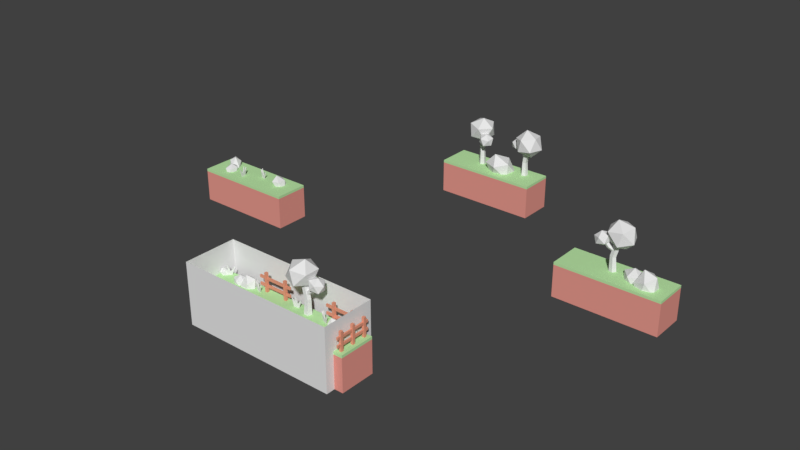 # Source: World1.blend  (saved by Blender 2.79.0; exported with 4.5.12 LTS)
import bpy
from mathutils import Matrix  # noqa: F401  (used for matrix-valued properties, if any)

bpy.ops.wm.read_factory_settings(use_empty=True)
scene = bpy.context.scene
scene.name = 'Scene'

# ---- collections
col_collection_1 = bpy.data.collections.new('Collection 1'); scene.collection.children.link(col_collection_1)

# ---- materials (node trees are filled in below, after node groups)
mat_material_001 = bpy.data.materials.new('Material.001')
mat_material_001.alpha_threshold = 0.0
mat_material_001.use_transparent_shadow = False
mat_material_001.diffuse_color = (0.5019, 0.8, 0.3929, 1.0)
mat_material_001.roughness = 0.5
mat_material_001.specular_intensity = 0.0
mat_material_002 = bpy.data.materials.new('Material.002')
mat_material_002.alpha_threshold = 0.0
mat_material_002.use_transparent_shadow = False
mat_material_002.diffuse_color = (0.8, 0.3172, 0.266, 1.0)
mat_material_002.roughness = 0.5
mat_material_002.specular_intensity = 0.0
mat_material_004 = bpy.data.materials.new('Material.004')
mat_material_004.alpha_threshold = 0.0
mat_material_004.use_transparent_shadow = False
mat_material_004.roughness = 0.5
mat_material_005 = bpy.data.materials.new('Material.005')
mat_material_005.alpha_threshold = 0.0
mat_material_005.use_transparent_shadow = False
mat_material_005.roughness = 0.5
mat_material_003 = bpy.data.materials.new('Material.003')
mat_material_003.alpha_threshold = 0.0
mat_material_003.use_transparent_shadow = False
mat_material_003.diffuse_color = (0.8, 0.3301, 0.2183, 1.0)
mat_material_003.roughness = 0.5
mat_material_003.specular_intensity = 0.0

# ---- material node trees

# ---- world
world_world = bpy.data.worlds.new('World'); scene.world = world_world
world_world.color = (0.05088, 0.05088, 0.05088)
world_world.use_sun_shadow = False
world_world.sun_shadow_jitter_overblur = 0.0
world_world.cycles.sampling_method = 'MANUAL'

# ---- meshes
me_cube_000 = bpy.data.meshes.new('Cube.000')
me_cube_000.from_pydata([(15.0, 25.0, -4.0), (15.0, 25.0, 0.0), (15.0, 29.0, -4.0), (15.0, 29.0, 0.0), (27.0, 25.0, -4.0), (27.0, 25.0, 0.0), (27.0, 29.0, -4.0), (27.0, 29.0, 0.0), (15.0, 25.0, -0.3), (15.0, 29.0, -0.3), (27.0, 29.0, -0.3), (27.0, 25.0, -0.3), (-9.0, 38.0, -4.0), (-9.0, 38.0, 0.0), (-9.0, 42.0, -4.0), (-9.0, 42.0, 0.0), (3.0, 38.0, -4.0), (3.0, 38.0, 0.0), (3.0, 42.0, -4.0), (3.0, 42.0, 0.0), (-9.0, 38.0, -0.3), (-9.0, 42.0, -0.3), (3.0, 42.0, -0.3), (3.0, 38.0, -0.3), (-29.0, 18.0, -4.0), (-29.0, 18.0, 0.0), (-29.0, 22.0, -4.0), (-29.0, 22.0, 0.0), (-17.0, 18.0, -4.0), (-17.0, 18.0, 0.0), (-17.0, 22.0, -4.0), (-17.0, 22.0, 0.0), (-29.0, 18.0, -0.3), (-29.0, 22.0, -0.3), (-17.0, 22.0, -0.3), (-17.0, 18.0, -0.3)], [], [(8, 1, 3, 9), (10, 7, 5, 11), (11, 5, 1, 8), (7, 3, 1, 5), (4, 11, 8, 0), (6, 10, 11, 4), (0, 8, 9, 2), (20, 13, 15, 21), (22, 19, 17, 23), (23, 17, 13, 20), (19, 15, 13, 17), (16, 23, 20, 12), (18, 22, 23, 16), (12, 20, 21, 14), (32, 25, 27, 33), (34, 31, 29, 35), (35, 29, 25, 32), (31, 27, 25, 29), (28, 35, 32, 24), (30, 34, 35, 28), (24, 32, 33, 26)])
me_cube_000.polygons.foreach_set('material_index', [0, 0, 0, 0, 1, 1, 1, 0, 0, 0, 0, 1, 1, 1, 0, 0, 0, 0, 1, 1, 1])
me_cube_000.materials.append(mat_material_001)
me_cube_000.materials.append(mat_material_002)
me_cube_000.use_remesh_preserve_volume = False
me_cube_000.use_remesh_preserve_attributes = False
me_cube_000.use_mirror_vertex_groups = False
me_cube_000.update()
me_cylinder_001 = bpy.data.meshes.new('Cylinder.001')
me_cylinder_001.from_pydata([(2.905, 2.601, -0.4696), (2.585, 2.515, 3.521), (3.323, 2.297, -0.4696), (2.91, 2.271, 3.605), (3.163, 1.806, -0.4696), (2.786, 1.876, 3.573), (2.646, 1.806, -0.4696), (2.384, 1.876, 3.47), (2.486, 2.297, -0.4696), (2.259, 2.271, 3.438), (3.026, 2.437, 1.61), (3.343, 2.205, 1.655), (3.222, 1.829, 1.637), (2.831, 1.829, 1.582), (2.71, 2.205, 1.564), (3.959, 2.397, 3.295), (4.144, 2.229, 3.156), (4.074, 1.956, 3.209), (3.844, 1.956, 3.38), (3.774, 2.229, 3.434), (2.898, 2.354, 2.255), (3.056, 2.185, 2.083), (2.996, 1.91, 2.149), (2.801, 1.91, 2.361), (2.74, 2.185, 2.427), (3.512, 2.383, 2.641), (3.709, 2.209, 2.505), (3.634, 1.928, 2.557), (3.391, 1.928, 2.724), (3.316, 2.209, 2.776), (3.496, 2.165, 3.205), (3.651, 1.299, 4.643), (2.545, 0.7636, 3.372), (1.861, 2.165, 2.587), (2.545, 3.566, 3.372), (3.651, 3.031, 4.643), (2.112, 0.7636, 4.915), (1.006, 1.299, 3.644), (1.006, 3.031, 3.644), (2.112, 3.566, 4.915), (2.796, 2.165, 5.701), (1.161, 2.165, 5.083), (4.034, 2.165, 2.679), (4.759, 1.697, 2.969), (3.873, 1.408, 3.176), (3.326, 2.165, 3.303), (3.873, 2.921, 3.176), (4.759, 2.632, 2.969), (4.5, 1.408, 3.772), (3.614, 1.697, 3.978), (3.614, 2.632, 3.978), (4.5, 2.921, 3.772), (5.047, 2.165, 3.644), (4.339, 2.165, 4.268), (20.63, 26.82, -0.4696), (20.9, 27.01, 3.521), (20.13, 26.97, -0.4696), (20.51, 27.13, 3.605), (20.11, 27.48, -0.4696), (20.49, 27.55, 3.573), (20.6, 27.66, -0.4696), (20.87, 27.68, 3.47), (20.91, 27.25, -0.4696), (21.12, 27.35, 3.438), (20.45, 26.94, 1.61), (20.08, 27.05, 1.655), (20.06, 27.44, 1.637), (20.43, 27.57, 1.582), (20.67, 27.26, 1.564), (19.56, 26.65, 3.295), (19.33, 26.75, 3.156), (19.31, 27.03, 3.209), (19.52, 27.11, 3.38), (19.68, 26.88, 3.434), (20.55, 27.06, 2.255), (20.34, 27.16, 2.083), (20.3, 27.44, 2.149), (20.49, 27.51, 2.361), (20.64, 27.27, 2.427), (19.98, 26.82, 2.641), (19.74, 26.92, 2.505), (19.71, 27.21, 2.557), (19.94, 27.29, 2.724), (20.1, 27.05, 2.776), (19.92, 27.03, 3.205), (19.48, 27.79, 4.643), (20.33, 28.67, 3.372), (21.46, 27.59, 2.587), (21.29, 26.04, 3.372), (20.07, 26.16, 4.643), (20.74, 28.82, 4.915), (21.96, 28.7, 3.644), (22.56, 27.07, 3.644), (21.7, 26.19, 4.915), (20.58, 27.27, 5.701), (22.11, 27.83, 5.083), (19.42, 26.85, 2.679), (18.57, 27.04, 2.969), (19.31, 27.61, 3.176), (20.08, 27.09, 3.303), (19.82, 26.19, 3.176), (18.89, 26.16, 2.969), (18.72, 27.4, 3.772), (19.65, 27.43, 3.978), (19.97, 26.55, 3.978), (19.24, 25.98, 3.772), (18.46, 26.5, 3.644), (19.13, 26.74, 4.268), (-4.67, 40.67, -0.4696), (-4.971, 40.8, 3.521), (-4.545, 40.16, -0.4696), (-4.878, 40.41, 3.605), (-4.984, 39.89, -0.4696), (-5.228, 40.19, 3.573), (-5.38, 40.22, -0.4696), (-5.536, 40.44, 3.47), (-5.186, 40.7, -0.4696), (-5.377, 40.83, 3.438), (-4.683, 40.46, 1.61), (-4.589, 40.08, 1.655), (-4.924, 39.87, 1.637), (-5.223, 40.12, 1.582), (-5.074, 40.49, 1.564), (-3.994, 39.83, 3.295), (-3.96, 39.58, 3.156), (-4.189, 39.42, 3.209), (-4.365, 39.57, 3.38), (-4.244, 39.82, 3.434), (-4.834, 40.48, 2.255), (-4.822, 40.25, 2.083), (-5.044, 40.08, 2.149), (-5.194, 40.2, 2.361), (-5.064, 40.45, 2.427), (-4.345, 40.11, 2.641), (-4.307, 39.85, 2.505), (-4.545, 39.68, 2.557), (-4.731, 39.84, 2.724), (-4.608, 40.1, 2.776), (-4.497, 39.95, 3.205), (-4.935, 39.19, 4.643), (-6.127, 39.49, 3.372), (-5.75, 41.0, 2.587), (-4.325, 41.64, 3.372), (-3.822, 40.51, 4.643), (-6.458, 39.77, 4.915), (-6.962, 40.89, 3.644), (-5.848, 42.21, 3.644), (-4.657, 41.91, 4.915), (-5.034, 40.4, 5.701), (-6.286, 41.45, 5.083), (-4.086, 39.61, 2.679), (-3.831, 38.78, 2.969), (-4.695, 39.13, 3.176), (-4.628, 40.06, 3.303), (-3.722, 40.29, 3.176), (-3.23, 39.5, 2.969), (-4.215, 38.73, 3.772), (-4.708, 39.52, 3.978), (-4.107, 40.23, 3.978), (-3.243, 39.88, 3.772), (-3.309, 38.95, 3.644), (-3.852, 39.41, 4.268), (0.7302, 40.2, -0.4696), (1.061, 40.18, 3.521), (0.4356, 40.63, -0.4696), (0.8339, 40.51, 3.605), (0.7485, 41.04, -0.4696), (1.082, 40.85, 3.573), (1.237, 40.87, -0.4696), (1.461, 40.71, 3.47), (1.225, 40.35, -0.4696), (1.448, 40.3, 3.438), (0.6695, 40.4, 1.61), (0.4472, 40.72, 1.655), (0.6853, 41.04, 1.637), (1.055, 40.91, 1.582), (1.045, 40.51, 1.564), (-0.1979, 40.74, 3.295), (-0.3174, 40.96, 3.156), (-0.1607, 41.2, 3.209), (0.0557, 41.12, 3.38), (0.03275, 40.84, 3.434), (0.8176, 40.43, 2.255), (0.7244, 40.64, 2.083), (0.8717, 40.88, 2.149), (1.056, 40.82, 2.361), (1.023, 40.54, 2.427), (0.2287, 40.61, 2.641), (0.1005, 40.84, 2.505), (0.2641, 41.08, 2.557), (0.4934, 41.0, 2.724), (0.4715, 40.71, 2.776), (0.3154, 40.81, 3.205), (0.4546, 41.68, 4.643), (1.675, 41.82, 3.372), (1.859, 40.27, 2.587), (0.7514, 39.17, 3.372), (-0.1165, 40.04, 4.643), (2.084, 41.67, 4.915), (2.952, 40.8, 3.644), (2.381, 39.17, 3.644), (1.16, 39.03, 4.915), (0.9767, 40.58, 5.701), (2.52, 40.04, 5.083), (-0.1918, 40.99, 2.679), (-0.7226, 41.67, 2.969), (0.209, 41.65, 3.176), (0.4765, 40.75, 3.303), (-0.2898, 40.22, 3.176), (-1.031, 40.78, 2.969), (-0.3824, 41.85, 3.772), (0.3587, 41.29, 3.978), (0.05039, 40.41, 3.978), (-0.8812, 40.42, 3.772), (-1.149, 41.32, 3.644), (-0.4804, 41.09, 4.268)], [], [(10, 1, 3, 11), (11, 3, 5, 12), (12, 5, 7, 13), (3, 1, 9, 7, 5), (13, 7, 9, 14), (14, 9, 1, 10), (0, 2, 4, 6, 8), (8, 14, 10, 0), (6, 13, 14, 8), (4, 12, 13, 6), (2, 11, 12, 4), (0, 10, 11, 2), (25, 15, 16, 26), (26, 16, 17, 27), (27, 17, 18, 28), (16, 15, 19, 18, 17), (28, 18, 19, 29), (29, 19, 15, 25), (24, 29, 25, 20), (23, 28, 29, 24), (22, 27, 28, 23), (21, 26, 27, 22), (20, 25, 26, 21), (30, 31, 32), (31, 30, 35), (30, 32, 33), (30, 33, 34), (30, 34, 35), (31, 35, 40), (32, 31, 36), (33, 32, 37), (34, 33, 38), (35, 34, 39), (31, 40, 36), (32, 36, 37), (33, 37, 38), (34, 38, 39), (35, 39, 40), (36, 40, 41), (37, 36, 41), (38, 37, 41), (39, 38, 41), (40, 39, 41), (42, 43, 44), (43, 42, 47), (42, 44, 45), (42, 45, 46), (42, 46, 47), (43, 47, 52), (44, 43, 48), (45, 44, 49), (46, 45, 50), (47, 46, 51), (43, 52, 48), (44, 48, 49), (45, 49, 50), (46, 50, 51), (47, 51, 52), (48, 52, 53), (49, 48, 53), (50, 49, 53), (51, 50, 53), (52, 51, 53), (64, 55, 57, 65), (65, 57, 59, 66), (66, 59, 61, 67), (57, 55, 63, 61, 59), (67, 61, 63, 68), (68, 63, 55, 64), (54, 56, 58, 60, 62), (62, 68, 64, 54), (60, 67, 68, 62), (58, 66, 67, 60), (56, 65, 66, 58), (54, 64, 65, 56), (79, 69, 70, 80), (80, 70, 71, 81), (81, 71, 72, 82), (70, 69, 73, 72, 71), (82, 72, 73, 83), (83, 73, 69, 79), (78, 83, 79, 74), (77, 82, 83, 78), (76, 81, 82, 77), (75, 80, 81, 76), (74, 79, 80, 75), (84, 85, 86), (85, 84, 89), (84, 86, 87), (84, 87, 88), (84, 88, 89), (85, 89, 94), (86, 85, 90), (87, 86, 91), (88, 87, 92), (89, 88, 93), (85, 94, 90), (86, 90, 91), (87, 91, 92), (88, 92, 93), (89, 93, 94), (90, 94, 95), (91, 90, 95), (92, 91, 95), (93, 92, 95), (94, 93, 95), (96, 97, 98), (97, 96, 101), (96, 98, 99), (96, 99, 100), (96, 100, 101), (97, 101, 106), (98, 97, 102), (99, 98, 103), (100, 99, 104), (101, 100, 105), (97, 106, 102), (98, 102, 103), (99, 103, 104), (100, 104, 105), (101, 105, 106), (102, 106, 107), (103, 102, 107), (104, 103, 107), (105, 104, 107), (106, 105, 107), (118, 109, 111, 119), (119, 111, 113, 120), (120, 113, 115, 121), (111, 109, 117, 115, 113), (121, 115, 117, 122), (122, 117, 109, 118), (108, 110, 112, 114, 116), (116, 122, 118, 108), (114, 121, 122, 116), (112, 120, 121, 114), (110, 119, 120, 112), (108, 118, 119, 110), (133, 123, 124, 134), (134, 124, 125, 135), (135, 125, 126, 136), (124, 123, 127, 126, 125), (136, 126, 127, 137), (137, 127, 123, 133), (132, 137, 133, 128), (131, 136, 137, 132), (130, 135, 136, 131), (129, 134, 135, 130), (128, 133, 134, 129), (138, 139, 140), (139, 138, 143), (138, 140, 141), (138, 141, 142), (138, 142, 143), (139, 143, 148), (140, 139, 144), (141, 140, 145), (142, 141, 146), (143, 142, 147), (139, 148, 144), (140, 144, 145), (141, 145, 146), (142, 146, 147), (143, 147, 148), (144, 148, 149), (145, 144, 149), (146, 145, 149), (147, 146, 149), (148, 147, 149), (150, 151, 152), (151, 150, 155), (150, 152, 153), (150, 153, 154), (150, 154, 155), (151, 155, 160), (152, 151, 156), (153, 152, 157), (154, 153, 158), (155, 154, 159), (151, 160, 156), (152, 156, 157), (153, 157, 158), (154, 158, 159), (155, 159, 160), (156, 160, 161), (157, 156, 161), (158, 157, 161), (159, 158, 161), (160, 159, 161), (172, 163, 165, 173), (173, 165, 167, 174), (174, 167, 169, 175), (165, 163, 171, 169, 167), (175, 169, 171, 176), (176, 171, 163, 172), (162, 164, 166, 168, 170), (170, 176, 172, 162), (168, 175, 176, 170), (166, 174, 175, 168), (164, 173, 174, 166), (162, 172, 173, 164), (187, 177, 178, 188), (188, 178, 179, 189), (189, 179, 180, 190), (178, 177, 181, 180, 179), (190, 180, 181, 191), (191, 181, 177, 187), (186, 191, 187, 182), (185, 190, 191, 186), (184, 189, 190, 185), (183, 188, 189, 184), (182, 187, 188, 183), (192, 193, 194), (193, 192, 197), (192, 194, 195), (192, 195, 196), (192, 196, 197), (193, 197, 202), (194, 193, 198), (195, 194, 199), (196, 195, 200), (197, 196, 201), (193, 202, 198), (194, 198, 199), (195, 199, 200), (196, 200, 201), (197, 201, 202), (198, 202, 203), (199, 198, 203), (200, 199, 203), (201, 200, 203), (202, 201, 203), (204, 205, 206), (205, 204, 209), (204, 206, 207), (204, 207, 208), (204, 208, 209), (205, 209, 214), (206, 205, 210), (207, 206, 211), (208, 207, 212), (209, 208, 213), (205, 214, 210), (206, 210, 211), (207, 211, 212), (208, 212, 213), (209, 213, 214), (210, 214, 215), (211, 210, 215), (212, 211, 215), (213, 212, 215), (214, 213, 215)])
me_cylinder_001.polygons.foreach_set('material_index', [1, 1, 1, 1, 1, 1, 1, 1, 1, 1, 1, 1, 1, 1, 1, 1, 1, 1, 1, 1, 1, 1, 1, 0, 0, 0, 0, 0, 0, 0, 0, 0, 0, 0, 0, 0, 0, 0, 0, 0, 0, 0, 0, 0, 0, 0, 0, 0, 0, 0, 0, 0, 0, 0, 0, 0, 0, 0, 0, 0, 0, 0, 0, 1, 1, 1, 1, 1, 1, 1, 1, 1, 1, 1, 1, 1, 1, 1, 1, 1, 1, 1, 1, 1, 1, 1, 0, 0, 0, 0, 0, 0, 0, 0, 0, 0, 0, 0, 0, 0, 0, 0, 0, 0, 0, 0, 0, 0, 0, 0, 0, 0, 0, 0, 0, 0, 0, 0, 0, 0, 0, 0, 0, 0, 0, 0, 1, 1, 1, 1, 1, 1, 1, 1, 1, 1, 1, 1, 1, 1, 1, 1, 1, 1, 1, 1, 1, 1, 1, 0, 0, 0, 0, 0, 0, 0, 0, 0, 0, 0, 0, 0, 0, 0, 0, 0, 0, 0, 0, 0, 0, 0, 0, 0, 0, 0, 0, 0, 0, 0, 0, 0, 0, 0, 0, 0, 0, 0, 0, 1, 1, 1, 1, 1, 1, 1, 1, 1, 1, 1, 1, 1, 1, 1, 1, 1, 1, 1, 1, 1, 1, 1, 0, 0, 0, 0, 0, 0, 0, 0, 0, 0, 0, 0, 0, 0, 0, 0, 0, 0, 0, 0, 0, 0, 0, 0, 0, 0, 0, 0, 0, 0, 0, 0, 0, 0, 0, 0, 0, 0, 0, 0])
me_cylinder_001.materials.append(mat_material_004)
me_cylinder_001.materials.append(mat_material_005)
me_cylinder_001.use_remesh_preserve_volume = False
me_cylinder_001.use_remesh_preserve_attributes = False
me_cylinder_001.use_mirror_vertex_groups = False
me_cylinder_001.update()
me_icosphere = bpy.data.meshes.new('Icosphere')
me_icosphere.from_pydata([(-4.135, 2.044, -0.3165), (-5.654, 1.591, -0.318), (-6.645, 1.662, -0.318), (-7.004, 2.464, -0.318), (-6.235, 2.888, -0.318), (-5.401, 2.349, -0.318), (-6.141, 1.494, 0.3617), (-6.975, 2.033, 0.3617), (-6.722, 2.79, 0.3617), (-5.731, 2.72, 0.3617), (-5.372, 1.918, 0.3617), (-6.188, 2.191, 0.7818), (-4.945, 1.541, -0.7865), (-5.695, 1.986, -0.9568), (-5.35, 2.763, -0.5921), (-4.385, 2.799, -0.1964), (-4.609, 1.577, 0.5508), (-5.574, 1.541, 0.155), (-5.824, 2.297, 0.2751), (-5.014, 2.799, 0.7451), (-4.264, 2.355, 0.9155), (-5.153, 2.044, 1.207), (6.501, 2.073, -0.1473), (6.027, 1.779, -0.4221), (5.588, 2.039, -0.5217), (5.791, 2.494, -0.3085), (6.354, 2.515, -0.07708), (6.223, 1.8, 0.3598), (5.66, 1.779, 0.1284), (5.513, 2.221, 0.1986), (5.987, 2.515, 0.4734), (6.426, 2.255, 0.573), (5.906, 2.073, 0.7434), (6.536, 1.896, -0.2203), (6.823, 2.242, -0.211), (7.179, 2.184, -0.1066), (7.113, 1.802, -0.05142), (6.716, 1.624, -0.1217), (6.443, 2.071, 0.1973), (6.84, 2.249, 0.2676), (7.02, 1.977, 0.3662), (6.733, 1.631, 0.3569), (6.377, 1.689, 0.2525), (6.564, 1.907, 0.5541), (8.658, -0.3068, -0.1655), (8.443, 0.04087, -0.1577), (8.715, 0.2821, -0.07029), (9.098, 0.08343, -0.02409), (9.062, -0.2805, -0.08293), (8.41, -0.3074, 0.1842), (8.445, 0.05654, 0.2431), (8.85, 0.08284, 0.3256), (9.065, -0.2649, 0.3178), (8.793, -0.5061, 0.2304), (8.662, -0.2815, 0.483), (-2.694, 39.23, -0.8672), (-3.688, 40.85, -0.7621), (-2.397, 41.97, -0.4435), (-0.6043, 41.04, -0.3518), (-0.7879, 39.35, -0.6136), (-3.732, 39.23, 0.836), (-3.548, 40.92, 1.098), (-1.642, 41.04, 1.351), (-0.6481, 39.42, 1.246), (-1.939, 38.3, 0.9277), (-2.467, 39.35, 2.142), (-8.865, 2.226, -0.268), (-8.844, 2.782, -0.2573), (-8.353, 2.849, -0.1382), (-8.071, 2.334, -0.0752), (-8.387, 1.948, -0.1554), (-9.146, 2.413, 0.2088), (-8.83, 2.798, 0.289), (-8.352, 2.521, 0.4015), (-8.372, 1.964, 0.3909), (-8.863, 1.898, 0.2717), (-8.842, 2.252, 0.6159), (25.67, 25.94, -0.4151), (23.33, 26.05, -0.4173), (21.99, 26.63, -0.4173), (21.88, 27.92, -0.4173), (23.15, 28.14, -0.4173), (24.05, 26.98, -0.4173), (22.61, 26.15, 0.586), (21.71, 27.31, 0.586), (22.43, 28.24, 0.586), (23.77, 27.66, 0.586), (23.89, 26.37, 0.586), (22.88, 27.15, 1.206), (24.3, 25.64, -1.109), (23.47, 26.62, -1.36), (24.33, 27.54, -0.8219), (25.69, 27.12, -0.2378), (24.78, 25.52, 0.8651), (23.42, 25.94, 0.2809), (23.44, 27.12, 0.4582), (24.81, 27.42, 1.152), (25.64, 26.44, 1.403), (24.25, 26.44, 1.834), (-27.36, 21.58, -0.3165), (-26.23, 20.46, -0.318), (-25.82, 19.56, -0.318), (-26.36, 18.86, -0.318), (-27.1, 19.33, -0.318), (-27.02, 20.32, -0.318), (-25.92, 20.08, 0.3617), (-25.99, 19.09, 0.3617), (-26.78, 18.95, 0.3617), (-27.19, 19.86, 0.3617), (-26.66, 20.56, 0.3617), (-26.51, 19.71, 0.7818), (-26.53, 21.11, -0.7865), (-26.56, 20.24, -0.9568), (-27.41, 20.17, -0.5921), (-27.9, 21.0, -0.1964), (-26.72, 21.39, 0.5508), (-26.23, 20.56, 0.155), (-26.77, 19.98, 0.2751), (-27.6, 20.45, 0.7451), (-27.57, 21.32, 0.9155), (-26.87, 20.69, 1.207), (-19.91, 20.25, -0.4845), (-19.87, 21.25, -0.4724), (-18.97, 21.36, -0.4181), (-18.45, 20.44, -0.3967), (-19.03, 19.76, -0.4378), (-20.25, 20.59, 0.4414), (-19.67, 21.27, 0.4824), (-18.8, 20.78, 0.5292), (-18.84, 19.79, 0.5171), (-19.74, 19.67, 0.4628), (-19.59, 20.3, 1.06)], [], [(14, 13, 18), (13, 12, 17), (15, 14, 19), (0, 15, 20), (12, 0, 16), (1, 5, 10), (2, 1, 6), (3, 2, 7), (4, 3, 8), (5, 4, 9), (1, 10, 6), (2, 6, 7), (3, 7, 8), (4, 8, 9), (5, 9, 10), (6, 10, 11), (7, 6, 11), (8, 7, 11), (9, 8, 11), (10, 9, 11), (0, 20, 16), (12, 16, 17), (13, 17, 18), (14, 18, 19), (15, 19, 20), (16, 20, 21), (17, 16, 21), (18, 17, 21), (19, 18, 21), (20, 19, 21), (25, 24, 29), (24, 23, 28), (26, 25, 30), (22, 26, 31), (23, 22, 27), (22, 31, 27), (23, 27, 28), (24, 28, 29), (25, 29, 30), (26, 30, 31), (27, 31, 32), (28, 27, 32), (29, 28, 32), (30, 29, 32), (31, 30, 32), (36, 35, 40), (35, 34, 39), (37, 36, 41), (33, 37, 42), (34, 33, 38), (33, 42, 38), (34, 38, 39), (35, 39, 40), (36, 40, 41), (37, 41, 42), (38, 42, 43), (39, 38, 43), (40, 39, 43), (41, 40, 43), (42, 41, 43), (47, 46, 51), (46, 45, 50), (48, 47, 52), (44, 48, 53), (45, 44, 49), (44, 53, 49), (45, 49, 50), (46, 50, 51), (47, 51, 52), (48, 52, 53), (49, 53, 54), (50, 49, 54), (51, 50, 54), (52, 51, 54), (53, 52, 54), (58, 57, 62), (57, 56, 61), (59, 58, 63), (55, 59, 64), (56, 55, 60), (55, 64, 60), (56, 60, 61), (57, 61, 62), (58, 62, 63), (59, 63, 64), (60, 64, 65), (61, 60, 65), (62, 61, 65), (63, 62, 65), (64, 63, 65), (69, 68, 73), (68, 67, 72), (70, 69, 74), (66, 70, 75), (67, 66, 71), (66, 75, 71), (67, 71, 72), (68, 72, 73), (69, 73, 74), (70, 74, 75), (71, 75, 76), (72, 71, 76), (73, 72, 76), (74, 73, 76), (75, 74, 76), (91, 90, 95), (90, 89, 94), (92, 91, 96), (77, 92, 97), (89, 77, 93), (78, 82, 87), (79, 78, 83), (80, 79, 84), (81, 80, 85), (82, 81, 86), (78, 87, 83), (79, 83, 84), (80, 84, 85), (81, 85, 86), (82, 86, 87), (83, 87, 88), (84, 83, 88), (85, 84, 88), (86, 85, 88), (87, 86, 88), (77, 97, 93), (89, 93, 94), (90, 94, 95), (91, 95, 96), (92, 96, 97), (93, 97, 98), (94, 93, 98), (95, 94, 98), (96, 95, 98), (97, 96, 98), (113, 112, 117), (112, 111, 116), (114, 113, 118), (99, 114, 119), (111, 99, 115), (100, 104, 109), (101, 100, 105), (102, 101, 106), (103, 102, 107), (104, 103, 108), (100, 109, 105), (101, 105, 106), (102, 106, 107), (103, 107, 108), (104, 108, 109), (105, 109, 110), (106, 105, 110), (107, 106, 110), (108, 107, 110), (109, 108, 110), (99, 119, 115), (111, 115, 116), (112, 116, 117), (113, 117, 118), (114, 118, 119), (115, 119, 120), (116, 115, 120), (117, 116, 120), (118, 117, 120), (119, 118, 120), (124, 123, 128), (123, 122, 127), (125, 124, 129), (121, 125, 130), (122, 121, 126), (121, 130, 126), (122, 126, 127), (123, 127, 128), (124, 128, 129), (125, 129, 130), (126, 130, 131), (127, 126, 131), (128, 127, 131), (129, 128, 131), (130, 129, 131)])
me_icosphere.use_remesh_preserve_volume = False
me_icosphere.use_remesh_preserve_attributes = False
me_icosphere.use_mirror_vertex_groups = False
me_icosphere.update()
me_plane_001 = bpy.data.meshes.new('Plane.001')
me_plane_001.from_pydata([(-3.706, 2.171, 1.146), (-3.696, 2.167, 0.5049), (-3.793, 2.205, -0.2518), (-4.072, 2.313, 0.8979), (-3.436, 2.066, 0.3911), (-3.011, 1.902, 0.9806), (-3.355, 2.035, -0.2492), (-3.735, 2.096, 1.146), (-3.725, 2.092, 0.5049), (-3.822, 2.13, -0.2518), (-4.101, 2.238, 0.8979), (-3.465, 1.992, 0.3911), (-3.04, 1.827, 0.9806), (-3.384, 1.96, -0.2492), (-8.217, 2.364, 1.146), (-8.209, 2.37, 0.5049), (-8.288, 2.303, -0.2518), (-8.516, 2.109, 0.8979), (-7.997, 2.552, 0.3911), (-7.65, 2.847, 0.9806), (-7.931, 2.608, -0.2492), (-8.165, 2.303, 1.146), (-8.157, 2.309, 0.5049), (-8.236, 2.242, -0.2518), (-8.464, 2.048, 0.8979), (-7.945, 2.491, 0.3911), (-7.598, 2.786, 0.9806), (-7.879, 2.547, -0.2492), (-8.425, 0.08722, 1.146), (-8.415, 0.08384, 0.5049), (-8.514, 0.1179, -0.2518), (-8.797, 0.2157, 0.8979), (-8.152, -0.007445, 0.3911), (-7.722, -0.1562, 0.9806), (-8.07, -0.03581, -0.2492), (-8.451, 0.01143, 1.146), (-8.442, 0.008049, 0.5049), (-8.54, 0.04214, -0.2518), (-8.823, 0.1399, 0.8979), (-8.178, -0.08324, 0.3911), (-7.748, -0.232, 0.9806), (-8.096, -0.1116, -0.2492), (1.151, 2.312, 1.146), (1.161, 2.314, 0.5049), (1.057, 2.3, -0.2518), (0.7608, 2.262, 0.8979), (1.438, 2.35, 0.3911), (1.889, 2.408, 0.9806), (1.524, 2.361, -0.2492), (1.161, 2.233, 1.146), (1.171, 2.234, 0.5049), (1.068, 2.221, -0.2518), (0.7711, 2.182, 0.8979), (1.448, 2.27, 0.3911), (1.899, 2.328, 0.9806), (1.534, 2.281, -0.2492), (4.97, 2.139, 1.146), (4.98, 2.135, 0.5049), (4.884, 2.176, -0.2518), (4.61, 2.297, 0.8979), (5.235, 2.022, 0.3911), (5.652, 1.839, 0.9806), (5.315, 1.987, -0.2492), (4.938, 2.065, 1.146), (4.947, 2.061, 0.5049), (4.852, 2.103, -0.2518), (4.578, 2.223, 0.8979), (5.203, 1.949, 0.3911), (5.62, 1.766, 0.9806), (5.282, 1.914, -0.2492), (8.477, 2.123, 1.146), (8.487, 2.122, 0.5049), (8.384, 2.135, -0.2518), (8.087, 2.172, 0.8979), (8.764, 2.087, 0.3911), (9.216, 2.031, 0.9806), (8.85, 2.076, -0.2492), (8.467, 2.044, 1.146), (8.477, 2.042, 0.5049), (8.374, 2.055, -0.2518), (8.077, 2.093, 0.8979), (8.754, 2.008, 0.3911), (9.206, 1.951, 0.9806), (8.84, 1.997, -0.2492), (8.775, -0.02296, 1.146), (8.779, -0.03247, 0.5049), (8.738, 0.06345, -0.2518), (8.62, 0.3385, 0.8979), (8.888, -0.2893, 0.3911), (9.067, -0.7079, 0.9806), (8.922, -0.3691, -0.2492), (8.701, -0.05443, 1.146), (8.705, -0.06394, 0.5049), (8.664, 0.03198, -0.2518), (8.547, 0.3071, 0.8979), (8.814, -0.3208, 0.3911), (8.993, -0.7393, 0.9806), (8.848, -0.4006, -0.2492), (-22.12, 20.54, 1.146), (-22.11, 20.53, 0.5049), (-22.21, 20.57, -0.2518), (-22.49, 20.66, 0.8979), (-21.84, 20.45, 0.3911), (-21.41, 20.31, 0.9806), (-21.76, 20.42, -0.2492), (-22.15, 20.46, 1.146), (-22.14, 20.46, 0.5049), (-22.23, 20.49, -0.2518), (-22.52, 20.58, 0.8979), (-21.87, 20.37, 0.3911), (-21.44, 20.23, 0.9806), (-21.79, 20.34, -0.2492), (-24.17, 19.53, 1.146), (-24.17, 19.52, 0.5049), (-24.19, 19.62, -0.2518), (-24.25, 19.91, 0.8979), (-24.11, 19.24, 0.3911), (-24.01, 18.8, 0.9806), (-24.09, 19.16, -0.2492), (-24.25, 19.51, 1.146), (-24.25, 19.5, 0.5049), (-24.27, 19.6, -0.2518), (-24.33, 19.89, 0.8979), (-24.19, 19.23, 0.3911), (-24.09, 18.78, 0.9806), (-24.17, 19.14, -0.2492)], [], [(0, 4, 5, 6, 2, 3, 1), (7, 8, 10, 9, 13, 12, 11), (2, 9, 10, 3), (1, 8, 7, 0), (6, 13, 9, 2), (4, 11, 12, 5), (3, 10, 8, 1), (0, 7, 11, 4), (5, 12, 13, 6), (14, 18, 19, 20, 16, 17, 15), (21, 22, 24, 23, 27, 26, 25), (16, 23, 24, 17), (15, 22, 21, 14), (20, 27, 23, 16), (18, 25, 26, 19), (17, 24, 22, 15), (14, 21, 25, 18), (19, 26, 27, 20), (28, 32, 33, 34, 30, 31, 29), (35, 36, 38, 37, 41, 40, 39), (30, 37, 38, 31), (29, 36, 35, 28), (34, 41, 37, 30), (32, 39, 40, 33), (31, 38, 36, 29), (28, 35, 39, 32), (33, 40, 41, 34), (42, 46, 47, 48, 44, 45, 43), (49, 50, 52, 51, 55, 54, 53), (44, 51, 52, 45), (43, 50, 49, 42), (48, 55, 51, 44), (46, 53, 54, 47), (45, 52, 50, 43), (42, 49, 53, 46), (47, 54, 55, 48), (56, 60, 61, 62, 58, 59, 57), (63, 64, 66, 65, 69, 68, 67), (58, 65, 66, 59), (57, 64, 63, 56), (62, 69, 65, 58), (60, 67, 68, 61), (59, 66, 64, 57), (56, 63, 67, 60), (61, 68, 69, 62), (70, 74, 75, 76, 72, 73, 71), (77, 78, 80, 79, 83, 82, 81), (72, 79, 80, 73), (71, 78, 77, 70), (76, 83, 79, 72), (74, 81, 82, 75), (73, 80, 78, 71), (70, 77, 81, 74), (75, 82, 83, 76), (84, 88, 89, 90, 86, 87, 85), (91, 92, 94, 93, 97, 96, 95), (86, 93, 94, 87), (85, 92, 91, 84), (90, 97, 93, 86), (88, 95, 96, 89), (87, 94, 92, 85), (84, 91, 95, 88), (89, 96, 97, 90), (98, 102, 103, 104, 100, 101, 99), (105, 106, 108, 107, 111, 110, 109), (100, 107, 108, 101), (99, 106, 105, 98), (104, 111, 107, 100), (102, 109, 110, 103), (101, 108, 106, 99), (98, 105, 109, 102), (103, 110, 111, 104), (112, 116, 117, 118, 114, 115, 113), (119, 120, 122, 121, 125, 124, 123), (114, 121, 122, 115), (113, 120, 119, 112), (118, 125, 121, 114), (116, 123, 124, 117), (115, 122, 120, 113), (112, 119, 123, 116), (117, 124, 125, 118)])
me_plane_001.use_remesh_preserve_volume = False
me_plane_001.use_remesh_preserve_attributes = False
me_plane_001.use_mirror_vertex_groups = False
me_plane_001.update()
me_plane = bpy.data.meshes.new('Plane')
me_plane.from_pydata([(-9.0, -2.0, 3.0), (-9.0, -2.0, -4.0), (-9.0, 4.0, 3.0), (-9.0, 4.0, -4.0), (9.0, -2.0, 3.0), (9.0, -2.0, -4.0), (9.0, 4.0, 3.0), (9.0, 4.0, -4.0)], [], [(0, 1, 3, 2), (6, 7, 5, 4), (4, 5, 1, 0), (2, 3, 7, 6)])
me_plane.use_remesh_preserve_volume = False
me_plane.use_remesh_preserve_attributes = False
me_plane.use_mirror_vertex_groups = False
me_plane.update()
me_cube_002 = bpy.data.meshes.new('Cube.002')
me_cube_002.from_pydata([(-9.584, -0.6368, -0.4759), (-9.584, -0.6368, 2.093), (-9.584, -0.3554, -0.4759), (-9.584, -0.3554, 2.093), (-9.303, -0.6368, -0.4759), (-9.303, -0.6368, 2.093), (-9.303, -0.3554, -0.4759), (-9.303, -0.3554, 2.093), (-9.584, 2.375, -0.4759), (-9.584, 2.375, 2.093), (-9.584, 2.657, -0.4759), (-9.584, 2.657, 2.093), (-9.303, 2.375, -0.4759), (-9.303, 2.375, 2.093), (-9.303, 2.657, -0.4759), (-9.303, 2.657, 2.093), (-9.524, 2.984, 1.349), (-9.524, -1.011, 1.349), (-9.524, 2.984, 1.63), (-9.524, -1.011, 1.63), (-9.363, 2.984, 1.349), (-9.363, -1.011, 1.349), (-9.363, 2.984, 1.63), (-9.363, -1.011, 1.63), (-9.524, 2.984, 0.5317), (-9.524, -1.011, 0.5317), (-9.524, 2.984, 0.8131), (-9.524, -1.011, 0.8131), (-9.363, 2.984, 0.5317), (-9.363, -1.011, 0.5317), (-9.363, 2.984, 0.8131), (-9.363, -1.011, 0.8131), (-9.584, 0.871, -0.4759), (-9.584, 0.871, 2.093), (-9.584, 1.152, -0.4759), (-9.584, 1.152, 2.093), (-9.303, 0.871, -0.4759), (-9.303, 0.871, 2.093), (-9.303, 1.152, -0.4759), (-9.303, 1.152, 2.093), (9.348, -0.6368, -0.4759), (9.348, -0.6368, 2.093), (9.348, -0.3554, -0.4759), (9.348, -0.3554, 2.093), (9.629, -0.6368, -0.4759), (9.629, -0.6368, 2.093), (9.629, -0.3554, -0.4759), (9.629, -0.3554, 2.093), (9.348, 2.375, -0.4759), (9.348, 2.375, 2.093), (9.348, 2.657, -0.4759), (9.348, 2.657, 2.093), (9.629, 2.375, -0.4759), (9.629, 2.375, 2.093), (9.629, 2.657, -0.4759), (9.629, 2.657, 2.093), (9.408, 2.984, 1.349), (9.408, -1.011, 1.349), (9.408, 2.984, 1.63), (9.408, -1.011, 1.63), (9.569, 2.984, 1.349), (9.569, -1.011, 1.349), (9.569, 2.984, 1.63), (9.569, -1.011, 1.63), (9.408, 2.984, 0.5317), (9.408, -1.011, 0.5317), (9.408, 2.984, 0.8131), (9.408, -1.011, 0.8131), (9.569, 2.984, 0.5317), (9.569, -1.011, 0.5317), (9.569, 2.984, 0.8131), (9.569, -1.011, 0.8131), (9.348, 0.871, -0.4759), (9.348, 0.871, 2.093), (9.348, 1.152, -0.4759), (9.348, 1.152, 2.093), (9.629, 0.871, -0.4759), (9.629, 0.871, 2.093), (9.629, 1.152, -0.4759), (9.629, 1.152, 2.093), (-3.017, 2.674, -0.4759), (-3.017, 2.674, 2.093), (-2.735, 2.674, -0.4759), (-2.735, 2.674, 2.093), (-3.017, 2.392, -0.4759), (-3.017, 2.392, 2.093), (-2.735, 2.392, -0.4759), (-2.735, 2.392, 2.093), (-0.5175, 2.674, -0.4759), (-0.5175, 2.674, 2.093), (-0.2361, 2.674, -0.4759), (-0.2361, 2.674, 2.093), (-0.5175, 2.392, -0.4759), (-0.5175, 2.392, 2.093), (-0.2361, 2.392, -0.4759), (-0.2361, 2.392, 2.093), (0.314, 2.613, 1.349), (-3.681, 2.613, 1.349), (0.314, 2.613, 1.63), (-3.681, 2.613, 1.63), (0.314, 2.453, 1.349), (-3.681, 2.453, 1.349), (0.314, 2.453, 1.63), (-3.681, 2.453, 1.63), (0.314, 2.613, 0.5317), (-3.681, 2.613, 0.5317), (0.314, 2.613, 0.8131), (-3.681, 2.613, 0.8131), (0.314, 2.453, 0.5317), (-3.681, 2.453, 0.5317), (0.314, 2.453, 0.8131), (-3.681, 2.453, 0.8131), (5.651, 2.74, -0.4759), (5.651, 2.74, 2.093), (5.932, 2.74, -0.4759), (5.932, 2.74, 2.093), (5.651, 2.459, -0.4759), (5.651, 2.459, 2.093), (5.932, 2.459, -0.4759), (5.932, 2.459, 2.093), (7.928, 2.74, -0.4759), (7.928, 2.74, 2.093), (8.209, 2.74, -0.4759), (8.209, 2.74, 2.093), (7.928, 2.459, -0.4759), (7.928, 2.459, 2.093), (8.209, 2.459, -0.4759), (8.209, 2.459, 2.093), (8.871, 2.68, 1.349), (4.876, 2.68, 1.349), (8.871, 2.68, 1.63), (4.876, 2.68, 1.63), (8.871, 2.519, 1.349), (4.876, 2.519, 1.349), (8.871, 2.519, 1.63), (4.876, 2.519, 1.63), (8.871, 2.68, 0.5317), (4.876, 2.68, 0.5317), (8.871, 2.68, 0.8131), (4.876, 2.68, 0.8131), (8.871, 2.519, 0.5317), (4.876, 2.519, 0.5317), (8.871, 2.519, 0.8131), (4.876, 2.519, 0.8131)], [], [(0, 1, 3, 2), (2, 3, 7, 6), (6, 7, 5, 4), (4, 5, 1, 0), (2, 6, 4, 0), (7, 3, 1, 5), (8, 9, 11, 10), (10, 11, 15, 14), (14, 15, 13, 12), (12, 13, 9, 8), (10, 14, 12, 8), (15, 11, 9, 13), (16, 17, 19, 18), (18, 19, 23, 22), (22, 23, 21, 20), (20, 21, 17, 16), (18, 22, 20, 16), (23, 19, 17, 21), (24, 25, 27, 26), (26, 27, 31, 30), (30, 31, 29, 28), (28, 29, 25, 24), (26, 30, 28, 24), (31, 27, 25, 29), (32, 33, 35, 34), (34, 35, 39, 38), (38, 39, 37, 36), (36, 37, 33, 32), (34, 38, 36, 32), (39, 35, 33, 37), (40, 41, 43, 42), (42, 43, 47, 46), (46, 47, 45, 44), (44, 45, 41, 40), (42, 46, 44, 40), (47, 43, 41, 45), (48, 49, 51, 50), (50, 51, 55, 54), (54, 55, 53, 52), (52, 53, 49, 48), (50, 54, 52, 48), (55, 51, 49, 53), (56, 57, 59, 58), (58, 59, 63, 62), (62, 63, 61, 60), (60, 61, 57, 56), (58, 62, 60, 56), (63, 59, 57, 61), (64, 65, 67, 66), (66, 67, 71, 70), (70, 71, 69, 68), (68, 69, 65, 64), (66, 70, 68, 64), (71, 67, 65, 69), (72, 73, 75, 74), (74, 75, 79, 78), (78, 79, 77, 76), (76, 77, 73, 72), (74, 78, 76, 72), (79, 75, 73, 77), (80, 81, 83, 82), (82, 83, 87, 86), (86, 87, 85, 84), (84, 85, 81, 80), (82, 86, 84, 80), (87, 83, 81, 85), (88, 89, 91, 90), (90, 91, 95, 94), (94, 95, 93, 92), (92, 93, 89, 88), (90, 94, 92, 88), (95, 91, 89, 93), (96, 97, 99, 98), (98, 99, 103, 102), (102, 103, 101, 100), (100, 101, 97, 96), (98, 102, 100, 96), (103, 99, 97, 101), (104, 105, 107, 106), (106, 107, 111, 110), (110, 111, 109, 108), (108, 109, 105, 104), (106, 110, 108, 104), (111, 107, 105, 109), (112, 113, 115, 114), (114, 115, 119, 118), (118, 119, 117, 116), (116, 117, 113, 112), (114, 118, 116, 112), (119, 115, 113, 117), (120, 121, 123, 122), (122, 123, 127, 126), (126, 127, 125, 124), (124, 125, 121, 120), (122, 126, 124, 120), (127, 123, 121, 125), (128, 129, 131, 130), (130, 131, 135, 134), (134, 135, 133, 132), (132, 133, 129, 128), (130, 134, 132, 128), (135, 131, 129, 133), (136, 137, 139, 138), (138, 139, 143, 142), (142, 143, 141, 140), (140, 141, 137, 136), (138, 142, 140, 136), (143, 139, 137, 141)])
me_cube_002.materials.append(mat_material_003)
me_cube_002.use_remesh_preserve_volume = False
me_cube_002.use_remesh_preserve_attributes = False
me_cube_002.use_mirror_vertex_groups = False
me_cube_002.update()
me_cube_001 = bpy.data.meshes.new('Cube.001')
me_cube_001.from_pydata([(-10.0, -1.0, -4.0), (-10.0, -1.0, 0.0), (-10.0, 3.0, -4.0), (-10.0, 3.0, 0.0), (10.0, -1.0, -4.0), (10.0, -1.0, 0.0), (10.0, 3.0, -4.0), (10.0, 3.0, 0.0), (-10.0, -1.0, -0.3), (-10.0, 3.0, -0.3), (10.0, 3.0, -0.3), (10.0, -1.0, -0.3)], [], [(8, 1, 3, 9), (10, 7, 5, 11), (11, 5, 1, 8), (7, 3, 1, 5), (4, 11, 8, 0), (6, 10, 11, 4), (0, 8, 9, 2)])
me_cube_001.polygons.foreach_set('material_index', [0, 0, 0, 0, 1, 1, 1])
me_cube_001.materials.append(mat_material_001)
me_cube_001.materials.append(mat_material_002)
me_cube_001.use_remesh_preserve_volume = False
me_cube_001.use_remesh_preserve_attributes = False
me_cube_001.use_mirror_vertex_groups = False
me_cube_001.update()

# ---- objects
ob_island = bpy.data.objects.new('Island', me_cube_000)
ob_trees = bpy.data.objects.new('Trees', me_cylinder_001)
ob_rocks = bpy.data.objects.new('Rocks', me_icosphere)
ob_grass = bpy.data.objects.new('Grass', me_plane_001)
ob_col_colonly = bpy.data.objects.new('Col-colonly', me_plane)
ob_fences = bpy.data.objects.new('Fences', me_cube_002)
ob_terrain_col = bpy.data.objects.new('Terrain-col', me_cube_001)

# ---- transforms, parenting, visibility, modifiers, constraints
ob_island.location = (0.0, 0.0, 0.0)
ob_island.lineart.crease_threshold = 0.0
ob_trees.location = (0.0, 0.0, 0.0)
ob_trees.lineart.crease_threshold = 0.0
ob_rocks.location = (0.0, 0.0, 0.0)
ob_rocks.lineart.crease_threshold = 0.0
ob_grass.location = (0.0, 0.0, 0.0)
ob_grass.lineart.crease_threshold = 0.0
ob_col_colonly.location = (0.0, 0.0, 0.0)
ob_col_colonly.hide_viewport = True
ob_col_colonly.lineart.crease_threshold = 0.0
ob_fences.location = (0.0, 0.0, 0.0)
ob_fences.lineart.crease_threshold = 0.0
ob_terrain_col.location = (0.0, 0.0, 0.0)
ob_terrain_col.lineart.crease_threshold = 0.0

# ---- collection membership
col_collection_1.objects.link(ob_island)
col_collection_1.objects.link(ob_trees)
col_collection_1.objects.link(ob_rocks)
col_collection_1.objects.link(ob_grass)
col_collection_1.objects.link(ob_col_colonly)
col_collection_1.objects.link(ob_fences)
col_collection_1.objects.link(ob_terrain_col)

# ---- scene / render settings (as saved in the file)
scene.frame_start = 1; scene.frame_end = 250; scene.frame_set(1)
scene.render.engine = 'BLENDER_EEVEE_NEXT'
scene.render.resolution_percentage = 50
scene.render.dither_intensity = 0.0
scene.cycles.use_denoising = False
scene.cycles.samples = 128
scene.cycles.sampling_pattern = 'TABULATED_SOBOL'
scene.cycles.use_adaptive_sampling = False
scene.cycles.use_light_tree = False
scene.cycles.blur_glossy = 0.0
scene.cycles.sample_clamp_indirect = 0.0
scene.view_settings.view_transform = 'Standard'
bpy.context.view_layer.update()

# ---- added for rendering (the .blend has no active camera and no usable light): camera, sun
cam_auto = bpy.data.cameras.new('AutoCamera')
cam_auto.lens = 50.0
cam_auto.sensor_width = 36.0
cam_auto.clip_end = 1169.22
ob_auto_camera = bpy.data.objects.new('AutoCamera', cam_auto)
scene.collection.objects.link(ob_auto_camera)
ob_auto_camera.location = (65.6227, -59.8401, 54.1485)
ob_auto_camera.rotation_euler = (1.09748, -7.21219e-08, 0.694738)
scene.camera = ob_auto_camera
light_auto_sun = bpy.data.lights.new('AutoSun', 'SUN')
light_auto_sun.energy = 3.0
light_auto_sun.angle = 0.0523599
ob_auto_sun = bpy.data.objects.new('AutoSun', light_auto_sun)
scene.collection.objects.link(ob_auto_sun)
ob_auto_sun.rotation_euler = (0.872665, 0.174533, 0.523599)
bpy.context.view_layer.update()
